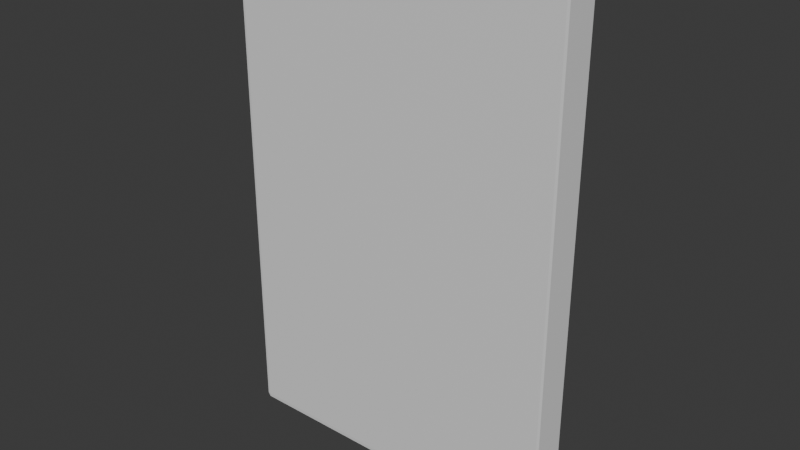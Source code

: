 # Source: wallSection01.blend  (saved by Blender 5.0.119; exported with 4.5.12 LTS)
import bpy
from mathutils import Matrix  # noqa: F401  (used for matrix-valued properties, if any)

bpy.ops.wm.read_factory_settings(use_empty=True)
scene = bpy.context.scene
scene.name = 'Scene'

# ---- collections
col_collection = bpy.data.collections.new('Collection'); scene.collection.children.link(col_collection)

# ---- materials (node trees are filled in below, after node groups)
mat_material = bpy.data.materials.new('Material')
mat_material.alpha_threshold = 0.0
mat_material.use_backface_culling_lightprobe_volume = False
mat_material.roughness = 0.5
mat_material.line_color = (0.0, 0.0, 0.0, 1.0)

# ---- material node trees
mat_material.use_nodes = True; mat_material.node_tree.nodes.clear()
_N = mat_material.node_tree.nodes; _L = mat_material.node_tree.links
n0 = _N.new('ShaderNodeOutputMaterial'); n0.name = 'Material Output'; n0.location = (200, 100)
n1 = _N.new('ShaderNodeBsdfPrincipled'); n1.name = 'Principled BSDF'; n1.location = (-200, 100)
_L.new(n1.outputs[0], n0.inputs[0])
n0.is_active_output = True

# ---- world
world_world = bpy.data.worlds.new('World'); scene.world = world_world
world_world.use_nodes = True; world_world.node_tree.nodes.clear()
_N = world_world.node_tree.nodes; _L = world_world.node_tree.links
n0 = _N.new('ShaderNodeOutputWorld'); n0.name = 'World Output'; n0.location = (200, 100)
n1 = _N.new('ShaderNodeBackground'); n1.name = 'Background'; n1.location = (-200, 100)
n1.inputs[0].default_value = (0.05088, 0.05088, 0.05088, 1.0)
_L.new(n1.outputs[0], n0.inputs[0])
n0.is_active_output = True
world_world.color = (0.05088, 0.05088, 0.05088)
world_world.sun_shadow_jitter_overblur = 0.0

# ---- meshes
me_cube = bpy.data.meshes.new('Cube')
me_cube.from_pydata([(0.985, 0.1, 2.977), (0.985, 0.0985, 3.0), (1.0, 0.0985, 2.977), (0.985, 0.0985, 0.0), (0.985, 0.1, 0.0225), (1.0, 0.0985, 0.0225), (1.0, -0.0985, 2.977), (0.985, -0.0985, 3.0), (0.985, -0.1, 2.977), (1.0, -0.0985, 0.0225), (0.985, -0.1, 0.0225), (0.985, -0.0985, 0.0), (-0.985, 0.1, 2.977), (-1.0, 0.0985, 2.977), (-0.985, 0.0985, 3.0), (-1.0, 0.0985, 0.0225), (-0.985, 0.1, 0.0225), (-0.985, 0.0985, 0.0), (-1.0, -0.0985, 2.977), (-0.985, -0.1, 2.977), (-0.985, -0.0985, 3.0), (-0.985, -0.0985, 0.0), (-0.985, -0.1, 0.0225), (-1.0, -0.0985, 0.0225)], [], [(0, 1, 2), (3, 4, 5), (6, 7, 8), (9, 10, 11), (12, 13, 14), (15, 16, 17), (18, 19, 20), (21, 22, 23), (17, 21, 23, 15), (3, 17, 16, 4), (2, 5, 4, 0), (22, 19, 18, 23), (8, 10, 9, 6), (12, 16, 15, 13), (7, 20, 19, 8), (1, 7, 6, 2), (21, 11, 10, 22), (20, 14, 13, 18), (14, 1, 0, 12), (11, 3, 5, 9), (16, 12, 0, 4), (5, 2, 6, 9), (1, 14, 20, 7), (17, 3, 11, 21), (10, 8, 19, 22), (23, 18, 13, 15)])
_uv = me_cube.uv_layers.new(name='UVMap')
_uv.uv.foreach_set('vector', [0.6231, 0.4981, 0.6259, 0.5, 0.6231, 0.5014, 0.3731, 0.5019, 0.375, 0.4991, 0.3764, 0.5019, 0.6231, 0.7486, 0.6259, 0.75, 0.6231, 0.7519, 0.3764, 0.7481, 0.375, 0.7509, 0.3731, 0.7481, 0.6231, 0.2514, 0.6231, 0.2481, 0.625, 0.2494, 0.125, 0.5019, 0.1269, 0.5, 0.1269, 0.5019, 0.6231, 0.001875, 0.6231, 0.0, 0.625, 0.001875, 0.1269, 0.7481, 0.1269, 0.75, 0.125, 0.7481, 0.1269, 0.5019, 0.1269, 0.7481, 0.125, 0.7481, 0.125, 0.5019, 0.3731, 0.5019, 0.1269, 0.5019, 0.1269, 0.5, 0.375, 0.4991, 0.6231, 0.5014, 0.3764, 0.5019, 0.375, 0.4991, 0.6231, 0.4981, 0.3769, 0.0, 0.6231, 0.0, 0.6231, 0.001875, 0.3769, 0.001875, 0.6231, 0.7519, 0.375, 0.7509, 0.3764, 0.7481, 0.6231, 0.7486, 0.6231, 0.2514, 0.3769, 0.2519, 0.3769, 0.2481, 0.6231, 0.2481, 0.6259, 0.75, 0.625, 0.9981, 0.6231, 0.9981, 0.6231, 0.7519, 0.6259, 0.5, 0.6259, 0.75, 0.6231, 0.7486, 0.6231, 0.5014, 0.1269, 0.7481, 0.3731, 0.7481, 0.375, 0.7509, 0.1269, 0.75, 0.625, 0.001875, 0.625, 0.2494, 0.6231, 0.2481, 0.6231, 0.001875, 0.625, 0.2494, 0.6259, 0.5, 0.6231, 0.4981, 0.6231, 0.2514, 0.3731, 0.7481, 0.3731, 0.5019, 0.3764, 0.5019, 0.3764, 0.7481, 0.3769, 0.2519, 0.6231, 0.2514, 0.6231, 0.4981, 0.375, 0.4991, 0.3764, 0.5019, 0.6231, 0.5014, 0.6231, 0.7486, 0.3764, 0.7481, 0.6259, 0.5, 0.8731, 0.5019, 0.8731, 0.7481, 0.6259, 0.75, 0.1269, 0.5019, 0.3731, 0.5019, 0.3731, 0.7481, 0.1269, 0.7481, 0.375, 0.7509, 0.6231, 0.7519, 0.6231, 0.9981, 0.3769, 0.9981, 0.3769, 0.001875, 0.6231, 0.001875, 0.6231, 0.2481, 0.3769, 0.2481])
me_cube.materials.append(mat_material)
me_cube.use_mirror_vertex_groups = False
me_cube.update()

# ---- objects
ob_wallsection01_convcol = bpy.data.objects.new('wallSection01-convcol', me_cube)

# ---- transforms, parenting, visibility, modifiers, constraints
ob_wallsection01_convcol.location = (0.0, 0.0, 0.0)
ob_wallsection01_convcol.lock_rotations_4d = False
ob_wallsection01_convcol.empty_display_type = 'ARROWS'
ob_wallsection01_convcol.lineart.crease_threshold = 0.0

# ---- collection membership
col_collection.objects.link(ob_wallsection01_convcol)

# ---- scene / render settings (as saved in the file)
scene.frame_start = 1; scene.frame_end = 250; scene.frame_set(1)
scene.render.engine = 'BLENDER_EEVEE_NEXT'
scene.render.bake_bias = 0.0
scene.render.bake_samples = 0
scene.cycles.sampling_pattern = 'TABULATED_SOBOL'
scene.eevee.use_volume_custom_range = False
bpy.context.view_layer.update()

# ---- added for rendering (the .blend has no active camera and no usable light): camera, sun
cam_auto = bpy.data.cameras.new('AutoCamera')
cam_auto.lens = 50.0
cam_auto.sensor_width = 36.0
cam_auto.clip_end = 1000.0
ob_auto_camera = bpy.data.objects.new('AutoCamera', cam_auto)
scene.collection.objects.link(ob_auto_camera)
ob_auto_camera.location = (3.34107, -4.00929, 4.17286)
ob_auto_camera.rotation_euler = (1.09748, -7.21219e-08, 0.694738)
scene.camera = ob_auto_camera
light_auto_sun = bpy.data.lights.new('AutoSun', 'SUN')
light_auto_sun.energy = 3.0
light_auto_sun.angle = 0.0523599
ob_auto_sun = bpy.data.objects.new('AutoSun', light_auto_sun)
scene.collection.objects.link(ob_auto_sun)
ob_auto_sun.rotation_euler = (0.872665, 0.174533, 0.523599)
bpy.context.view_layer.update()
